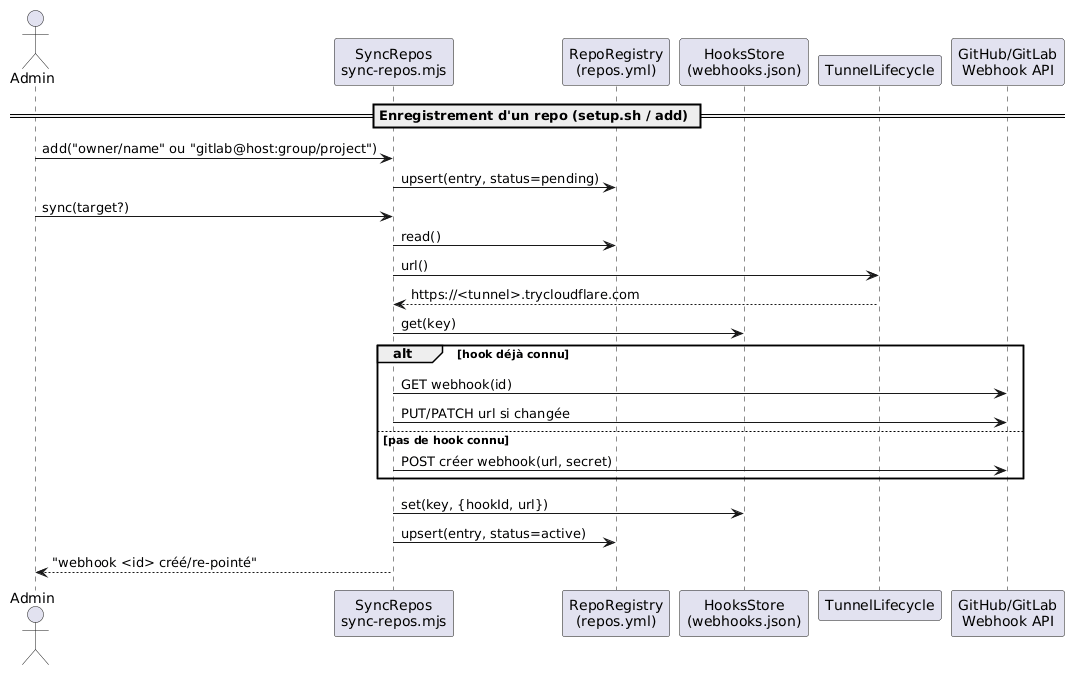

The diagram above was rendered by PlantUML. Its source (embedded in the PNG):
@startuml
actor Admin
participant "SyncRepos\nsync-repos.mjs" as Sync
participant "RepoRegistry\n(repos.yml)" as Reg
participant "HooksStore\n(webhooks.json)" as Store
participant "TunnelLifecycle" as Tunnel
participant "GitHub/GitLab\nWebhook API" as API

== Enregistrement d'un repo (setup.sh / add) ==

Admin -> Sync : add("owner/name" ou "gitlab@host:group/project")
Sync -> Reg : upsert(entry, status=pending)
Admin -> Sync : sync(target?)
Sync -> Reg : read()
Sync -> Tunnel : url()
Tunnel --> Sync : https://<tunnel>.trycloudflare.com
Sync -> Store : get(key)
alt hook déjà connu
  Sync -> API : GET webhook(id)
  Sync -> API : PUT/PATCH url si changée
else pas de hook connu
  Sync -> API : POST créer webhook(url, secret)
end
Sync -> Store : set(key, {hookId, url})
Sync -> Reg : upsert(entry, status=active)
Sync --> Admin : "webhook <id> créé/re-pointé"
@enduml